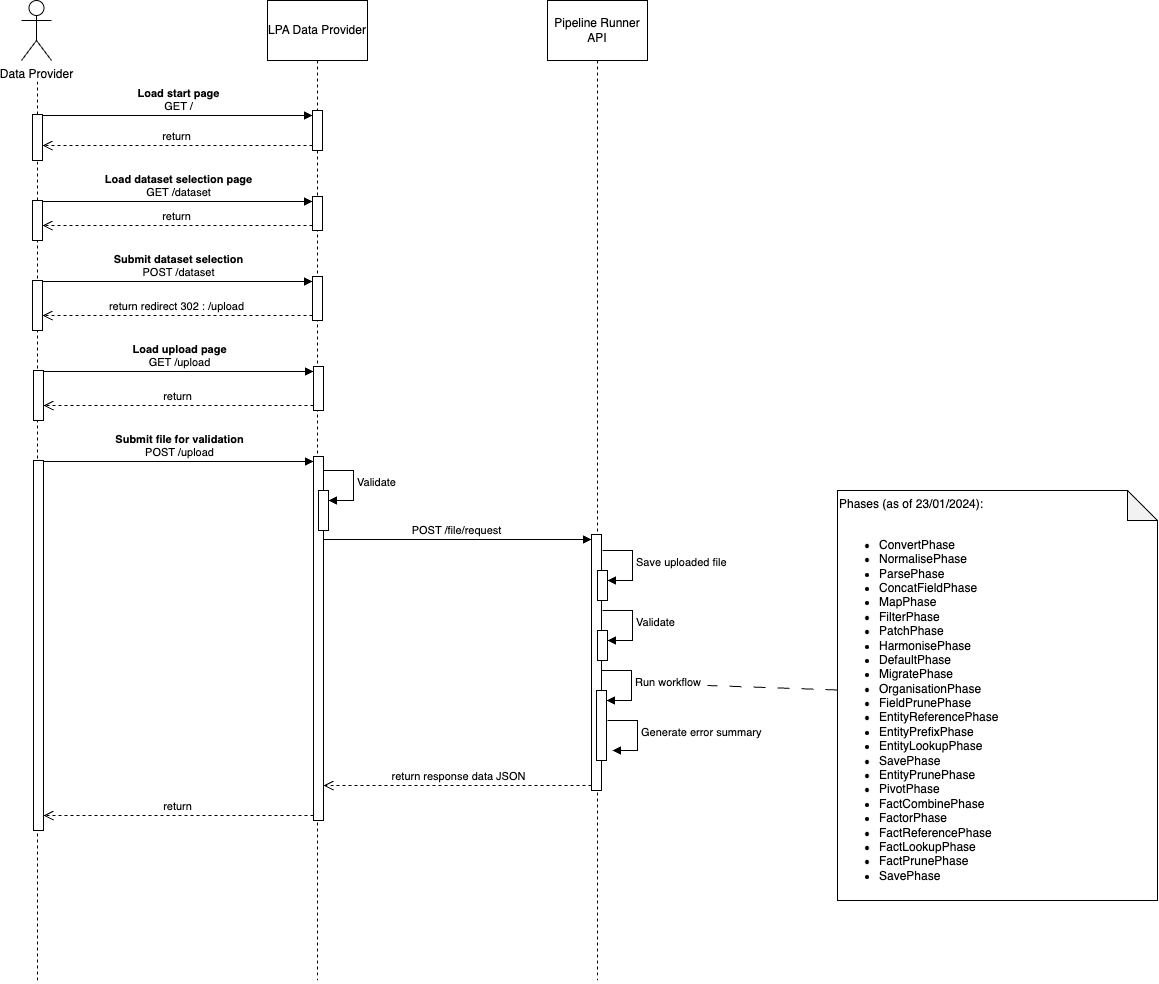

The diagram above was exported from draw.io. Its source (the exported page's mxGraphModel, read from the mxfile embedded in the PNG):
<mxGraphModel dx="2760" dy="1820" grid="1" gridSize="10" guides="1" tooltips="1" connect="1" arrows="1" fold="1" page="1" pageScale="1" pageWidth="2336" pageHeight="1654" math="0" shadow="0">
  <root>
    <mxCell id="0" />
    <mxCell id="1" parent="0" />
    <mxCell id="2" value="LPA Data Provider" style="shape=umlLifeline;perimeter=lifelinePerimeter;whiteSpace=wrap;html=1;container=1;dropTarget=0;collapsible=0;recursiveResize=0;outlineConnect=0;portConstraint=eastwest;newEdgeStyle={&quot;curved&quot;:0,&quot;rounded&quot;:0};size=60;" vertex="1" parent="1">
      <mxGeometry x="350" y="180" width="100" height="980" as="geometry" />
    </mxCell>
    <mxCell id="3" value="" style="html=1;points=[[0,0,0,0,5],[0,1,0,0,-5],[1,0,0,0,5],[1,1,0,0,-5]];perimeter=orthogonalPerimeter;outlineConnect=0;targetShapes=umlLifeline;portConstraint=eastwest;newEdgeStyle={&quot;curved&quot;:0,&quot;rounded&quot;:0};" vertex="1" parent="2">
      <mxGeometry x="45" y="110" width="10" height="40" as="geometry" />
    </mxCell>
    <mxCell id="4" value="" style="html=1;points=[[0,0,0,0,5],[0,1,0,0,-5],[1,0,0,0,5],[1,1,0,0,-5]];perimeter=orthogonalPerimeter;outlineConnect=0;targetShapes=umlLifeline;portConstraint=eastwest;newEdgeStyle={&quot;curved&quot;:0,&quot;rounded&quot;:0};" vertex="1" parent="1">
      <mxGeometry x="396" y="636" width="10" height="364" as="geometry" />
    </mxCell>
    <mxCell id="5" value="Data Provider" style="shape=umlActor;verticalLabelPosition=bottom;verticalAlign=top;html=1;" vertex="1" parent="1">
      <mxGeometry x="104" y="180" width="30" height="60" as="geometry" />
    </mxCell>
    <mxCell id="6" value="Pipeline Runner API" style="shape=umlLifeline;perimeter=lifelinePerimeter;whiteSpace=wrap;html=1;container=1;dropTarget=0;collapsible=0;recursiveResize=0;outlineConnect=0;portConstraint=eastwest;newEdgeStyle={&quot;curved&quot;:0,&quot;rounded&quot;:0};size=60;" vertex="1" parent="1">
      <mxGeometry x="630" y="180" width="100" height="980" as="geometry" />
    </mxCell>
    <mxCell id="7" value="" style="html=1;points=[[0,0,0,0,5],[0,1,0,0,-5],[1,0,0,0,5],[1,1,0,0,-5]];perimeter=orthogonalPerimeter;outlineConnect=0;targetShapes=umlLifeline;portConstraint=eastwest;newEdgeStyle={&quot;curved&quot;:0,&quot;rounded&quot;:0};" vertex="1" parent="6">
      <mxGeometry x="44" y="534" width="10" height="256" as="geometry" />
    </mxCell>
    <mxCell id="8" value="Generate error summary" style="html=1;align=left;spacingLeft=2;endArrow=block;rounded=0;edgeStyle=orthogonalEdgeStyle;curved=0;rounded=0;" edge="1" parent="6">
      <mxGeometry relative="1" as="geometry">
        <mxPoint x="60" y="720" as="sourcePoint" />
        <Array as="points">
          <mxPoint x="90" y="750" />
        </Array>
        <mxPoint x="65" y="750" as="targetPoint" />
      </mxGeometry>
    </mxCell>
    <mxCell id="9" value="" style="endArrow=none;dashed=1;html=1;rounded=0;" edge="1" source="13" parent="1">
      <mxGeometry width="50" height="50" relative="1" as="geometry">
        <mxPoint x="120" y="1160" as="sourcePoint" />
        <mxPoint x="120" y="260" as="targetPoint" />
      </mxGeometry>
    </mxCell>
    <mxCell id="10" value="&lt;b&gt;Load start page&lt;/b&gt;&lt;br&gt;GET /" style="html=1;verticalAlign=bottom;endArrow=block;curved=0;rounded=0;entryX=0;entryY=0;entryDx=0;entryDy=5;" edge="1" source="13" target="3" parent="1">
      <mxGeometry relative="1" as="geometry">
        <mxPoint x="130" y="295" as="sourcePoint" />
      </mxGeometry>
    </mxCell>
    <mxCell id="11" value="return" style="html=1;verticalAlign=bottom;endArrow=open;dashed=1;endSize=8;curved=0;rounded=0;exitX=0;exitY=1;exitDx=0;exitDy=-5;" edge="1" source="3" target="13" parent="1">
      <mxGeometry relative="1" as="geometry">
        <mxPoint x="130" y="365" as="targetPoint" />
      </mxGeometry>
    </mxCell>
    <mxCell id="12" value="" style="endArrow=none;dashed=1;html=1;rounded=0;" edge="1" target="13" parent="1">
      <mxGeometry width="50" height="50" relative="1" as="geometry">
        <mxPoint x="120" y="1160" as="sourcePoint" />
        <mxPoint x="120" y="260" as="targetPoint" />
      </mxGeometry>
    </mxCell>
    <mxCell id="13" value="" style="html=1;points=[[0,0,0,0,5],[0,1,0,0,-5],[1,0,0,0,5],[1,1,0,0,-5]];perimeter=orthogonalPerimeter;outlineConnect=0;targetShapes=umlLifeline;portConstraint=eastwest;newEdgeStyle={&quot;curved&quot;:0,&quot;rounded&quot;:0};" vertex="1" parent="1">
      <mxGeometry x="115" y="294" width="10" height="46" as="geometry" />
    </mxCell>
    <mxCell id="14" value="" style="html=1;points=[[0,0,0,0,5],[0,1,0,0,-5],[1,0,0,0,5],[1,1,0,0,-5]];perimeter=orthogonalPerimeter;outlineConnect=0;targetShapes=umlLifeline;portConstraint=eastwest;newEdgeStyle={&quot;curved&quot;:0,&quot;rounded&quot;:0};" vertex="1" parent="1">
      <mxGeometry x="395" y="376" width="10" height="34" as="geometry" />
    </mxCell>
    <mxCell id="15" value="&lt;b&gt;Load dataset selection page&lt;/b&gt;&lt;br&gt;GET /dataset" style="html=1;verticalAlign=bottom;endArrow=block;curved=0;rounded=0;entryX=0;entryY=0;entryDx=0;entryDy=5;" edge="1" source="17" target="14" parent="1">
      <mxGeometry relative="1" as="geometry">
        <mxPoint x="130" y="381" as="sourcePoint" />
      </mxGeometry>
    </mxCell>
    <mxCell id="16" value="return" style="html=1;verticalAlign=bottom;endArrow=open;dashed=1;endSize=8;curved=0;rounded=0;exitX=0;exitY=1;exitDx=0;exitDy=-5;" edge="1" source="14" target="17" parent="1">
      <mxGeometry relative="1" as="geometry">
        <mxPoint x="130" y="451" as="targetPoint" />
      </mxGeometry>
    </mxCell>
    <mxCell id="17" value="" style="html=1;points=[[0,0,0,0,5],[0,1,0,0,-5],[1,0,0,0,5],[1,1,0,0,-5]];perimeter=orthogonalPerimeter;outlineConnect=0;targetShapes=umlLifeline;portConstraint=eastwest;newEdgeStyle={&quot;curved&quot;:0,&quot;rounded&quot;:0};" vertex="1" parent="1">
      <mxGeometry x="115" y="380" width="10" height="40" as="geometry" />
    </mxCell>
    <mxCell id="18" value="" style="html=1;points=[[0,0,0,0,5],[0,1,0,0,-5],[1,0,0,0,5],[1,1,0,0,-5]];perimeter=orthogonalPerimeter;outlineConnect=0;targetShapes=umlLifeline;portConstraint=eastwest;newEdgeStyle={&quot;curved&quot;:0,&quot;rounded&quot;:0};" vertex="1" parent="1">
      <mxGeometry x="395" y="456" width="10" height="44" as="geometry" />
    </mxCell>
    <mxCell id="19" value="&lt;b&gt;Submit dataset selection&lt;/b&gt;&lt;br&gt;POST /dataset" style="html=1;verticalAlign=bottom;endArrow=block;curved=0;rounded=0;entryX=0;entryY=0;entryDx=0;entryDy=5;" edge="1" source="21" target="18" parent="1">
      <mxGeometry relative="1" as="geometry">
        <mxPoint x="130" y="461" as="sourcePoint" />
        <mxPoint as="offset" />
      </mxGeometry>
    </mxCell>
    <mxCell id="20" value="return redirect 302 : /upload" style="html=1;verticalAlign=bottom;endArrow=open;dashed=1;endSize=8;curved=0;rounded=0;exitX=0;exitY=1;exitDx=0;exitDy=-5;" edge="1" source="18" target="21" parent="1">
      <mxGeometry relative="1" as="geometry">
        <mxPoint x="130" y="531" as="targetPoint" />
        <mxPoint as="offset" />
      </mxGeometry>
    </mxCell>
    <mxCell id="21" value="" style="html=1;points=[[0,0,0,0,5],[0,1,0,0,-5],[1,0,0,0,5],[1,1,0,0,-5]];perimeter=orthogonalPerimeter;outlineConnect=0;targetShapes=umlLifeline;portConstraint=eastwest;newEdgeStyle={&quot;curved&quot;:0,&quot;rounded&quot;:0};" vertex="1" parent="1">
      <mxGeometry x="115" y="460" width="10" height="50" as="geometry" />
    </mxCell>
    <mxCell id="22" value="&lt;b&gt;Submit file for validation&lt;/b&gt;&lt;br&gt;POST /upload" style="html=1;verticalAlign=bottom;endArrow=block;curved=0;rounded=0;entryX=0;entryY=0;entryDx=0;entryDy=5;" edge="1" source="24" target="4" parent="1">
      <mxGeometry x="0.001" relative="1" as="geometry">
        <mxPoint x="131" y="641" as="sourcePoint" />
        <mxPoint as="offset" />
      </mxGeometry>
    </mxCell>
    <mxCell id="23" value="return" style="html=1;verticalAlign=bottom;endArrow=open;dashed=1;endSize=8;curved=0;rounded=0;exitX=0;exitY=1;exitDx=0;exitDy=-5;" edge="1" source="4" target="24" parent="1">
      <mxGeometry relative="1" as="geometry">
        <mxPoint x="131" y="711" as="targetPoint" />
      </mxGeometry>
    </mxCell>
    <mxCell id="24" value="" style="html=1;points=[[0,0,0,0,5],[0,1,0,0,-5],[1,0,0,0,5],[1,1,0,0,-5]];perimeter=orthogonalPerimeter;outlineConnect=0;targetShapes=umlLifeline;portConstraint=eastwest;newEdgeStyle={&quot;curved&quot;:0,&quot;rounded&quot;:0};" vertex="1" parent="1">
      <mxGeometry x="116" y="640" width="10" height="370" as="geometry" />
    </mxCell>
    <mxCell id="25" value="POST /file/request" style="html=1;verticalAlign=bottom;endArrow=block;curved=0;rounded=0;entryX=0;entryY=0;entryDx=0;entryDy=5;" edge="1" source="4" target="7" parent="1">
      <mxGeometry relative="1" as="geometry">
        <mxPoint x="406" y="807" as="sourcePoint" />
      </mxGeometry>
    </mxCell>
    <mxCell id="26" value="return response data JSON" style="html=1;verticalAlign=bottom;endArrow=open;dashed=1;endSize=8;curved=0;rounded=0;exitX=0;exitY=1;exitDx=0;exitDy=-5;" edge="1" source="7" target="4" parent="1">
      <mxGeometry x="0.0021" relative="1" as="geometry">
        <mxPoint x="406" y="877" as="targetPoint" />
        <mxPoint as="offset" />
      </mxGeometry>
    </mxCell>
    <mxCell id="27" value="" style="html=1;points=[[0,0,0,0,5],[0,1,0,0,-5],[1,0,0,0,5],[1,1,0,0,-5]];perimeter=orthogonalPerimeter;outlineConnect=0;targetShapes=umlLifeline;portConstraint=eastwest;newEdgeStyle={&quot;curved&quot;:0,&quot;rounded&quot;:0};" vertex="1" parent="1">
      <mxGeometry x="396" y="546" width="10" height="44" as="geometry" />
    </mxCell>
    <mxCell id="28" value="&lt;b&gt;Load upload page&lt;/b&gt;&lt;br&gt;GET /upload" style="html=1;verticalAlign=bottom;endArrow=block;curved=0;rounded=0;entryX=0;entryY=0;entryDx=0;entryDy=5;" edge="1" source="30" target="27" parent="1">
      <mxGeometry relative="1" as="geometry">
        <mxPoint x="131" y="551" as="sourcePoint" />
      </mxGeometry>
    </mxCell>
    <mxCell id="29" value="return" style="html=1;verticalAlign=bottom;endArrow=open;dashed=1;endSize=8;curved=0;rounded=0;exitX=0;exitY=1;exitDx=0;exitDy=-5;" edge="1" source="27" target="30" parent="1">
      <mxGeometry relative="1" as="geometry">
        <mxPoint x="131" y="621" as="targetPoint" />
      </mxGeometry>
    </mxCell>
    <mxCell id="30" value="" style="html=1;points=[[0,0,0,0,5],[0,1,0,0,-5],[1,0,0,0,5],[1,1,0,0,-5]];perimeter=orthogonalPerimeter;outlineConnect=0;targetShapes=umlLifeline;portConstraint=eastwest;newEdgeStyle={&quot;curved&quot;:0,&quot;rounded&quot;:0};" vertex="1" parent="1">
      <mxGeometry x="116" y="550" width="10" height="50" as="geometry" />
    </mxCell>
    <mxCell id="31" value="" style="html=1;points=[[0,0,0,0,5],[0,1,0,0,-5],[1,0,0,0,5],[1,1,0,0,-5]];perimeter=orthogonalPerimeter;outlineConnect=0;targetShapes=umlLifeline;portConstraint=eastwest;newEdgeStyle={&quot;curved&quot;:0,&quot;rounded&quot;:0};" vertex="1" parent="1">
      <mxGeometry x="401" y="670" width="10" height="40" as="geometry" />
    </mxCell>
    <mxCell id="32" value="Validate" style="html=1;align=left;spacingLeft=2;endArrow=block;rounded=0;edgeStyle=orthogonalEdgeStyle;curved=0;rounded=0;" edge="1" target="31" parent="1">
      <mxGeometry relative="1" as="geometry">
        <mxPoint x="406" y="650" as="sourcePoint" />
        <Array as="points">
          <mxPoint x="436" y="680" />
        </Array>
      </mxGeometry>
    </mxCell>
    <mxCell id="33" value="" style="html=1;points=[[0,0,0,0,5],[0,1,0,0,-5],[1,0,0,0,5],[1,1,0,0,-5]];perimeter=orthogonalPerimeter;outlineConnect=0;targetShapes=umlLifeline;portConstraint=eastwest;newEdgeStyle={&quot;curved&quot;:0,&quot;rounded&quot;:0};" vertex="1" parent="1">
      <mxGeometry x="680" y="810" width="10" height="30" as="geometry" />
    </mxCell>
    <mxCell id="34" value="Validate" style="html=1;align=left;spacingLeft=2;endArrow=block;rounded=0;edgeStyle=orthogonalEdgeStyle;curved=0;rounded=0;" edge="1" target="33" parent="1">
      <mxGeometry relative="1" as="geometry">
        <mxPoint x="685" y="790" as="sourcePoint" />
        <Array as="points">
          <mxPoint x="715" y="820" />
        </Array>
      </mxGeometry>
    </mxCell>
    <mxCell id="35" value="Save uploaded file" style="html=1;align=left;spacingLeft=2;endArrow=block;rounded=0;edgeStyle=orthogonalEdgeStyle;curved=0;rounded=0;" edge="1" target="36" parent="1">
      <mxGeometry relative="1" as="geometry">
        <mxPoint x="685" y="730" as="sourcePoint" />
        <Array as="points">
          <mxPoint x="715" y="760" />
        </Array>
      </mxGeometry>
    </mxCell>
    <mxCell id="36" value="" style="html=1;points=[[0,0,0,0,5],[0,1,0,0,-5],[1,0,0,0,5],[1,1,0,0,-5]];perimeter=orthogonalPerimeter;outlineConnect=0;targetShapes=umlLifeline;portConstraint=eastwest;newEdgeStyle={&quot;curved&quot;:0,&quot;rounded&quot;:0};" vertex="1" parent="1">
      <mxGeometry x="680" y="750" width="10" height="30" as="geometry" />
    </mxCell>
    <mxCell id="37" value="" style="html=1;points=[[0,0,0,0,5],[0,1,0,0,-5],[1,0,0,0,5],[1,1,0,0,-5]];perimeter=orthogonalPerimeter;outlineConnect=0;targetShapes=umlLifeline;portConstraint=eastwest;newEdgeStyle={&quot;curved&quot;:0,&quot;rounded&quot;:0};" vertex="1" parent="1">
      <mxGeometry x="679" y="870" width="10" height="70" as="geometry" />
    </mxCell>
    <mxCell id="38" value="Run workflow" style="html=1;align=left;spacingLeft=2;endArrow=block;rounded=0;edgeStyle=orthogonalEdgeStyle;curved=0;rounded=0;" edge="1" target="37" parent="1">
      <mxGeometry relative="1" as="geometry">
        <mxPoint x="684" y="850" as="sourcePoint" />
        <Array as="points">
          <mxPoint x="714" y="880" />
        </Array>
      </mxGeometry>
    </mxCell>
    <mxCell id="39" value="Phases (as of 23/01/2024):&lt;br&gt;&lt;br&gt;&lt;ul&gt;&lt;li&gt;&lt;span style=&quot;background-color: initial;&quot;&gt;ConvertPhase&lt;/span&gt;&lt;br&gt;&lt;/li&gt;&lt;li&gt;NormalisePhase&lt;/li&gt;&lt;li&gt;ParsePhase&lt;/li&gt;&lt;li&gt;ConcatFieldPhase&lt;/li&gt;&lt;li&gt;MapPhase&lt;/li&gt;&lt;li&gt;FilterPhase&lt;/li&gt;&lt;li&gt;PatchPhase&lt;/li&gt;&lt;li&gt;HarmonisePhase&lt;/li&gt;&lt;li&gt;DefaultPhase&lt;/li&gt;&lt;li&gt;MigratePhase&lt;/li&gt;&lt;li&gt;OrganisationPhase&lt;/li&gt;&lt;li&gt;FieldPrunePhase&lt;/li&gt;&lt;li&gt;EntityReferencePhase&lt;/li&gt;&lt;li&gt;EntityPrefixPhase&lt;/li&gt;&lt;li&gt;EntityLookupPhase&lt;/li&gt;&lt;li&gt;SavePhase&lt;/li&gt;&lt;li&gt;EntityPrunePhase&lt;/li&gt;&lt;li&gt;PivotPhase&lt;/li&gt;&lt;li&gt;FactCombinePhase&lt;/li&gt;&lt;li&gt;FactorPhase&lt;/li&gt;&lt;li&gt;FactReferencePhase&lt;/li&gt;&lt;li&gt;FactLookupPhase&lt;/li&gt;&lt;li&gt;FactPrunePhase&lt;/li&gt;&lt;li&gt;SavePhase&lt;/li&gt;&lt;/ul&gt;" style="shape=note;whiteSpace=wrap;html=1;backgroundOutline=1;darkOpacity=0.05;align=left;verticalAlign=top;" vertex="1" parent="1">
      <mxGeometry x="920" y="670" width="320" height="410" as="geometry" />
    </mxCell>
    <mxCell id="40" style="rounded=0;orthogonalLoop=1;jettySize=auto;html=1;endArrow=none;endFill=0;dashed=1;dashPattern=12 12;" edge="1" source="39" parent="1">
      <mxGeometry relative="1" as="geometry">
        <mxPoint x="790" y="865" as="targetPoint" />
      </mxGeometry>
    </mxCell>
  </root>
</mxGraphModel>